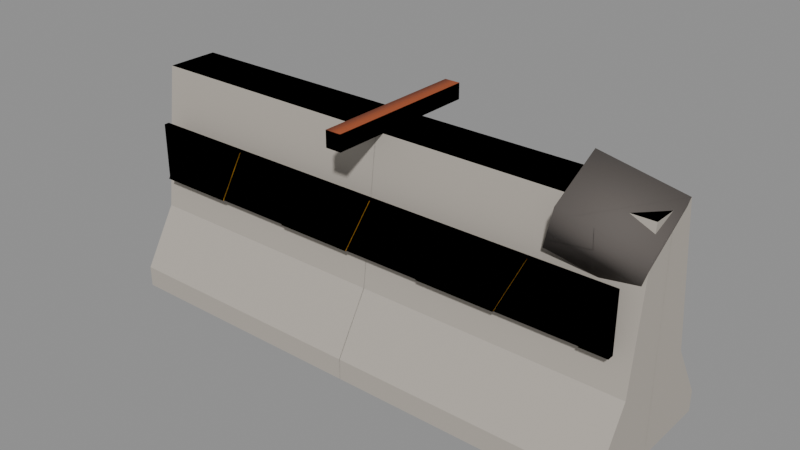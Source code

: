 # Source: city_barrier_jersey.blend  (saved by Blender 5.3.31; exported with 4.5.12 LTS)
import bpy
from mathutils import Matrix  # noqa: F401  (used for matrix-valued properties, if any)

bpy.ops.wm.read_factory_settings(use_empty=True)
scene = bpy.context.scene
scene.name = 'Scene'

# ---- collections
col_source = bpy.data.collections.new('Source'); scene.collection.children.link(col_source)
col_export = bpy.data.collections.new('Export'); scene.collection.children.link(col_export)

# ---- materials (node trees are filled in below, after node groups)
mat_cityconcretelight = bpy.data.materials.new('CityConcreteLight')
mat_cityconcretelight.diffuse_color = (0.4508, 0.4125, 0.3613, 1.0)
mat_cityhazarddark = bpy.data.materials.new('CityHazardDark')
mat_cityhazarddark.diffuse_color = (0.01938, 0.016, 0.02315, 1.0)
mat_cityhazard = bpy.data.materials.new('CityHazard')
mat_cityhazard.diffuse_color = (1.0, 0.5395, 0.0137, 1.0)
mat_cityconcretedark = bpy.data.materials.new('CityConcreteDark')
mat_cityconcretedark.diffuse_color = (0.1022, 0.08866, 0.08022, 1.0)
mat_cityrust = bpy.data.materials.new('CityRust')
mat_cityrust.diffuse_color = (0.3231, 0.06848, 0.01938, 1.0)

# ---- material node trees
mat_cityconcretelight.use_nodes = True; mat_cityconcretelight.node_tree.nodes.clear()
_N = mat_cityconcretelight.node_tree.nodes; _L = mat_cityconcretelight.node_tree.links
n0 = _N.new('ShaderNodeBsdfPrincipled'); n0.name = 'Principled BSDF'; n0.location = (-200, 100)
n0.inputs[0].default_value = (0.4508, 0.4125, 0.3613, 1.0)
n0.inputs[2].default_value = 0.8
n0.inputs[10].default_value = 0.005
n1 = _N.new('ShaderNodeOutputMaterial'); n1.name = 'Material Output'; n1.location = (200, 100)
_L.new(n0.outputs[0], n1.inputs[0])
n1.is_active_output = True
mat_cityhazarddark.use_nodes = True; mat_cityhazarddark.node_tree.nodes.clear()
_N = mat_cityhazarddark.node_tree.nodes; _L = mat_cityhazarddark.node_tree.links
n0 = _N.new('ShaderNodeBsdfPrincipled'); n0.name = 'Principled BSDF'; n0.location = (-200, 100)
n0.inputs[0].default_value = (0.01938, 0.016, 0.02315, 1.0)
n0.inputs[2].default_value = 0.6
n0.inputs[10].default_value = 0.005
n1 = _N.new('ShaderNodeOutputMaterial'); n1.name = 'Material Output'; n1.location = (200, 100)
_L.new(n0.outputs[0], n1.inputs[0])
n1.is_active_output = True
mat_cityhazard.use_nodes = True; mat_cityhazard.node_tree.nodes.clear()
_N = mat_cityhazard.node_tree.nodes; _L = mat_cityhazard.node_tree.links
n0 = _N.new('ShaderNodeBsdfPrincipled'); n0.name = 'Principled BSDF'; n0.location = (-200, 100)
n0.inputs[0].default_value = (1.0, 0.5395, 0.0137, 1.0)
n0.inputs[2].default_value = 0.6
n0.inputs[10].default_value = 0.005
n1 = _N.new('ShaderNodeOutputMaterial'); n1.name = 'Material Output'; n1.location = (200, 100)
_L.new(n0.outputs[0], n1.inputs[0])
n1.is_active_output = True
mat_cityconcretedark.use_nodes = True; mat_cityconcretedark.node_tree.nodes.clear()
_N = mat_cityconcretedark.node_tree.nodes; _L = mat_cityconcretedark.node_tree.links
n0 = _N.new('ShaderNodeBsdfPrincipled'); n0.name = 'Principled BSDF'; n0.location = (-200, 100)
n0.inputs[0].default_value = (0.1022, 0.08866, 0.08022, 1.0)
n0.inputs[2].default_value = 0.8
n0.inputs[10].default_value = 0.005
n1 = _N.new('ShaderNodeOutputMaterial'); n1.name = 'Material Output'; n1.location = (200, 100)
_L.new(n0.outputs[0], n1.inputs[0])
n1.is_active_output = True
mat_cityrust.use_nodes = True; mat_cityrust.node_tree.nodes.clear()
_N = mat_cityrust.node_tree.nodes; _L = mat_cityrust.node_tree.links
n0 = _N.new('ShaderNodeBsdfPrincipled'); n0.name = 'Principled BSDF'; n0.location = (-200, 100)
n0.inputs[0].default_value = (0.3231, 0.06848, 0.01938, 1.0)
n0.inputs[2].default_value = 0.8
n0.inputs[10].default_value = 0.005
n1 = _N.new('ShaderNodeOutputMaterial'); n1.name = 'Material Output'; n1.location = (200, 100)
_L.new(n0.outputs[0], n1.inputs[0])
n1.is_active_output = True

# ---- meshes
me_body = bpy.data.meshes.new('Body')
me_body.from_pydata([(-0.3, -1.0, 0.0), (0.3, -1.0, 0.0), (0.3, -1.0, 0.08), (0.17, -1.0, 0.3), (0.1, -1.0, 0.85), (-0.1, -1.0, 0.85), (-0.17, -1.0, 0.3), (-0.3, -1.0, 0.08), (-0.3, 1.0, 0.0), (0.3, 1.0, 0.0), (0.3, 1.0, 0.08), (0.17, 1.0, 0.3), (0.1, 1.0, 0.85), (-0.1, 1.0, 0.85), (-0.17, 1.0, 0.3), (-0.3, 1.0, 0.08)], [], [(0, 1, 2, 3, 4, 5, 6, 7), (15, 14, 13, 12, 11, 10, 9, 8), (0, 8, 9, 1), (1, 9, 10, 2), (2, 10, 11, 3), (3, 11, 12, 4), (4, 12, 13, 5), (5, 13, 14, 6), (6, 14, 15, 7), (7, 15, 8, 0)])
_k = set([(0, 1), (0, 7), (0, 8), (1, 2), (1, 9), (2, 3), (2, 10), (3, 4), (3, 11), (4, 5), (4, 12), (5, 6), (5, 13), (6, 7), (6, 14), (7, 15), (8, 9), (8, 15), (9, 10), (10, 11), (11, 12), (12, 13), (13, 14), (14, 15)])
me_body.attributes.new('sharp_edge', 'BOOLEAN', 'EDGE').data.foreach_set('value', [ (min(e.vertices), max(e.vertices)) in _k for e in me_body.edges])
me_body.materials.append(mat_cityconcretelight)
me_body.update()
me_haz_1back = bpy.data.meshes.new('Haz-1Back')
me_haz_1back.from_pydata([(-0.95, -0.01, -0.11), (-0.95, -0.01, 0.11), (-0.95, 0.01, -0.11), (-0.95, 0.01, 0.11), (0.95, -0.01, -0.11), (0.95, -0.01, 0.11), (0.95, 0.01, -0.11), (0.95, 0.01, 0.11)], [], [(0, 1, 3, 2), (2, 3, 7, 6), (6, 7, 5, 4), (4, 5, 1, 0), (2, 6, 4, 0), (7, 3, 1, 5)])
me_haz_1back.polygons.foreach_set('use_smooth', [True] * 6)
_k = set([(0, 1), (0, 2), (0, 4), (1, 3), (1, 5), (2, 3), (2, 6), (3, 7), (4, 5), (4, 6), (5, 7), (6, 7)])
me_haz_1back.attributes.new('sharp_edge', 'BOOLEAN', 'EDGE').data.foreach_set('value', [ (min(e.vertices), max(e.vertices)) in _k for e in me_haz_1back.edges])
me_haz_1back.materials.append(mat_cityhazarddark)
me_haz_1back.update()
me_haz_1s00 = bpy.data.meshes.new('Haz-1S00')
me_haz_1s00.from_pydata([(-0.95, -0.006, -0.11), (-0.65, -0.006, -0.11), (-0.54, -0.006, 0.11), (-0.84, -0.006, 0.11), (-0.95, 0.006, -0.11), (-0.65, 0.006, -0.11), (-0.54, 0.006, 0.11), (-0.84, 0.006, 0.11)], [], [(0, 1, 2, 3), (7, 6, 5, 4), (0, 4, 5, 1), (1, 5, 6, 2), (2, 6, 7, 3), (3, 7, 4, 0)])
_k = set([(0, 1), (0, 3), (0, 4), (1, 2), (1, 5), (2, 3), (2, 6), (3, 7), (4, 5), (4, 7), (5, 6), (6, 7)])
me_haz_1s00.attributes.new('sharp_edge', 'BOOLEAN', 'EDGE').data.foreach_set('value', [ (min(e.vertices), max(e.vertices)) in _k for e in me_haz_1s00.edges])
me_haz_1s00.materials.append(mat_cityhazard)
me_haz_1s00.update()
me_haz_1s02 = bpy.data.meshes.new('Haz-1S02')
me_haz_1s02.from_pydata([(-0.35, -0.006, -0.11), (-0.05, -0.006, -0.11), (0.06, -0.006, 0.11), (-0.24, -0.006, 0.11), (-0.35, 0.006, -0.11), (-0.05, 0.006, -0.11), (0.06, 0.006, 0.11), (-0.24, 0.006, 0.11)], [], [(0, 1, 2, 3), (7, 6, 5, 4), (0, 4, 5, 1), (1, 5, 6, 2), (2, 6, 7, 3), (3, 7, 4, 0)])
_k = set([(0, 1), (0, 3), (0, 4), (1, 2), (1, 5), (2, 3), (2, 6), (3, 7), (4, 5), (4, 7), (5, 6), (6, 7)])
me_haz_1s02.attributes.new('sharp_edge', 'BOOLEAN', 'EDGE').data.foreach_set('value', [ (min(e.vertices), max(e.vertices)) in _k for e in me_haz_1s02.edges])
me_haz_1s02.materials.append(mat_cityhazard)
me_haz_1s02.update()
me_haz_1s04 = bpy.data.meshes.new('Haz-1S04')
me_haz_1s04.from_pydata([(0.25, -0.006, -0.11), (0.55, -0.006, -0.11), (0.66, -0.006, 0.11), (0.36, -0.006, 0.11), (0.25, 0.006, -0.11), (0.55, 0.006, -0.11), (0.66, 0.006, 0.11), (0.36, 0.006, 0.11)], [], [(0, 1, 2, 3), (7, 6, 5, 4), (0, 4, 5, 1), (1, 5, 6, 2), (2, 6, 7, 3), (3, 7, 4, 0)])
_k = set([(0, 1), (0, 3), (0, 4), (1, 2), (1, 5), (2, 3), (2, 6), (3, 7), (4, 5), (4, 7), (5, 6), (6, 7)])
me_haz_1s04.attributes.new('sharp_edge', 'BOOLEAN', 'EDGE').data.foreach_set('value', [ (min(e.vertices), max(e.vertices)) in _k for e in me_haz_1s04.edges])
me_haz_1s04.materials.append(mat_cityhazard)
me_haz_1s04.update()
me_haz_1s06 = bpy.data.meshes.new('Haz-1S06')
me_haz_1s06.from_pydata([(0.85, -0.006, -0.11), (0.95, -0.006, -0.11), (0.95, -0.006, 0.11), (0.95, -0.006, 0.11), (0.85, 0.006, -0.11), (0.95, 0.006, -0.11), (0.95, 0.006, 0.11), (0.95, 0.006, 0.11)], [], [(0, 1, 2, 3), (7, 6, 5, 4), (0, 4, 5, 1), (1, 5, 6, 2), (2, 6, 7, 3), (3, 7, 4, 0)])
_k = set([(0, 1), (0, 3), (0, 4), (1, 2), (1, 5), (2, 3), (2, 6), (3, 7), (4, 5), (4, 7), (5, 6), (6, 7)])
me_haz_1s06.attributes.new('sharp_edge', 'BOOLEAN', 'EDGE').data.foreach_set('value', [ (min(e.vertices), max(e.vertices)) in _k for e in me_haz_1s06.edges])
me_haz_1s06.materials.append(mat_cityhazard)
me_haz_1s06.update()
me_haz1back = bpy.data.meshes.new('Haz1Back')
me_haz1back.from_pydata([(-0.95, -0.01, -0.11), (-0.95, -0.01, 0.11), (-0.95, 0.01, -0.11), (-0.95, 0.01, 0.11), (0.95, -0.01, -0.11), (0.95, -0.01, 0.11), (0.95, 0.01, -0.11), (0.95, 0.01, 0.11)], [], [(0, 1, 3, 2), (2, 3, 7, 6), (6, 7, 5, 4), (4, 5, 1, 0), (2, 6, 4, 0), (7, 3, 1, 5)])
me_haz1back.polygons.foreach_set('use_smooth', [True] * 6)
_k = set([(0, 1), (0, 2), (0, 4), (1, 3), (1, 5), (2, 3), (2, 6), (3, 7), (4, 5), (4, 6), (5, 7), (6, 7)])
me_haz1back.attributes.new('sharp_edge', 'BOOLEAN', 'EDGE').data.foreach_set('value', [ (min(e.vertices), max(e.vertices)) in _k for e in me_haz1back.edges])
me_haz1back.materials.append(mat_cityhazarddark)
me_haz1back.update()
me_haz1s00 = bpy.data.meshes.new('Haz1S00')
me_haz1s00.from_pydata([(-0.95, -0.006, -0.11), (-0.65, -0.006, -0.11), (-0.54, -0.006, 0.11), (-0.84, -0.006, 0.11), (-0.95, 0.006, -0.11), (-0.65, 0.006, -0.11), (-0.54, 0.006, 0.11), (-0.84, 0.006, 0.11)], [], [(0, 1, 2, 3), (7, 6, 5, 4), (0, 4, 5, 1), (1, 5, 6, 2), (2, 6, 7, 3), (3, 7, 4, 0)])
_k = set([(0, 1), (0, 3), (0, 4), (1, 2), (1, 5), (2, 3), (2, 6), (3, 7), (4, 5), (4, 7), (5, 6), (6, 7)])
me_haz1s00.attributes.new('sharp_edge', 'BOOLEAN', 'EDGE').data.foreach_set('value', [ (min(e.vertices), max(e.vertices)) in _k for e in me_haz1s00.edges])
me_haz1s00.materials.append(mat_cityhazard)
me_haz1s00.update()
me_haz1s02 = bpy.data.meshes.new('Haz1S02')
me_haz1s02.from_pydata([(-0.35, -0.006, -0.11), (-0.05, -0.006, -0.11), (0.06, -0.006, 0.11), (-0.24, -0.006, 0.11), (-0.35, 0.006, -0.11), (-0.05, 0.006, -0.11), (0.06, 0.006, 0.11), (-0.24, 0.006, 0.11)], [], [(0, 1, 2, 3), (7, 6, 5, 4), (0, 4, 5, 1), (1, 5, 6, 2), (2, 6, 7, 3), (3, 7, 4, 0)])
_k = set([(0, 1), (0, 3), (0, 4), (1, 2), (1, 5), (2, 3), (2, 6), (3, 7), (4, 5), (4, 7), (5, 6), (6, 7)])
me_haz1s02.attributes.new('sharp_edge', 'BOOLEAN', 'EDGE').data.foreach_set('value', [ (min(e.vertices), max(e.vertices)) in _k for e in me_haz1s02.edges])
me_haz1s02.materials.append(mat_cityhazard)
me_haz1s02.update()
me_haz1s04 = bpy.data.meshes.new('Haz1S04')
me_haz1s04.from_pydata([(0.25, -0.006, -0.11), (0.55, -0.006, -0.11), (0.66, -0.006, 0.11), (0.36, -0.006, 0.11), (0.25, 0.006, -0.11), (0.55, 0.006, -0.11), (0.66, 0.006, 0.11), (0.36, 0.006, 0.11)], [], [(0, 1, 2, 3), (7, 6, 5, 4), (0, 4, 5, 1), (1, 5, 6, 2), (2, 6, 7, 3), (3, 7, 4, 0)])
_k = set([(0, 1), (0, 3), (0, 4), (1, 2), (1, 5), (2, 3), (2, 6), (3, 7), (4, 5), (4, 7), (5, 6), (6, 7)])
me_haz1s04.attributes.new('sharp_edge', 'BOOLEAN', 'EDGE').data.foreach_set('value', [ (min(e.vertices), max(e.vertices)) in _k for e in me_haz1s04.edges])
me_haz1s04.materials.append(mat_cityhazard)
me_haz1s04.update()
me_haz1s06 = bpy.data.meshes.new('Haz1S06')
me_haz1s06.from_pydata([(0.85, -0.006, -0.11), (0.95, -0.006, -0.11), (0.95, -0.006, 0.11), (0.95, -0.006, 0.11), (0.85, 0.006, -0.11), (0.95, 0.006, -0.11), (0.95, 0.006, 0.11), (0.95, 0.006, 0.11)], [], [(0, 1, 2, 3), (7, 6, 5, 4), (0, 4, 5, 1), (1, 5, 6, 2), (2, 6, 7, 3), (3, 7, 4, 0)])
_k = set([(0, 1), (0, 3), (0, 4), (1, 2), (1, 5), (2, 3), (2, 6), (3, 7), (4, 5), (4, 7), (5, 6), (6, 7)])
me_haz1s06.attributes.new('sharp_edge', 'BOOLEAN', 'EDGE').data.foreach_set('value', [ (min(e.vertices), max(e.vertices)) in _k for e in me_haz1s06.edges])
me_haz1s06.materials.append(mat_cityhazard)
me_haz1s06.update()
me_chip = bpy.data.meshes.new('Chip')
me_chip.from_pydata([(-0.15, -0.125, -0.1), (-0.15, -0.125, 0.1), (-0.15, 0.125, -0.1), (-0.15, 0.125, 0.1), (0.15, -0.125, -0.1), (0.15, -0.125, 0.1), (0.15, 0.125, -0.1), (0.15, 0.125, 0.1)], [], [(0, 1, 3, 2), (2, 3, 7, 6), (6, 7, 5, 4), (4, 5, 1, 0), (2, 6, 4, 0), (7, 3, 1, 5)])
me_chip.polygons.foreach_set('use_smooth', [True] * 6)
me_chip.materials.append(mat_cityconcretedark)
me_chip.update()
me_lift = bpy.data.meshes.new('Lift')
me_lift.from_pydata([(-0.03, -0.3, -0.03), (-0.03, -0.3, 0.03), (-0.03, 0.3, -0.03), (-0.03, 0.3, 0.03), (0.03, -0.3, -0.03), (0.03, -0.3, 0.03), (0.03, 0.3, -0.03), (0.03, 0.3, 0.03)], [], [(0, 1, 3, 2), (2, 3, 7, 6), (6, 7, 5, 4), (4, 5, 1, 0), (2, 6, 4, 0), (7, 3, 1, 5)])
me_lift.polygons.foreach_set('use_smooth', [True] * 6)
me_lift.materials.append(mat_cityrust)
me_lift.update()
me_jersey = bpy.data.meshes.new('Jersey')
me_jersey.from_pydata([(1.0, -0.3, 0.0), (1.0, 0.3, 0.0), (1.0, 0.3, 0.08), (1.0, 0.17, 0.3), (1.0, 0.1, 0.85), (1.0, -0.1, 0.85), (1.0, -0.17, 0.3), (1.0, -0.3, 0.08), (-1.0, -0.3, 0.0), (-1.0, 0.3, 0.0), (-1.0, 0.3, 0.08), (-1.0, 0.17, 0.3), (-1.0, 0.1, 0.85), (-1.0, -0.1, 0.85), (-1.0, -0.17, 0.3), (-1.0, -0.3, 0.08), (-0.95, -0.2, 0.44), (-0.95, -0.2, 0.66), (-0.95, -0.18, 0.44), (-0.95, -0.18, 0.66), (0.95, -0.2, 0.44), (0.95, -0.2, 0.66), (0.95, -0.18, 0.44), (0.95, -0.18, 0.66), (-0.95, -0.205, 0.44), (-0.65, -0.205, 0.44), (-0.54, -0.205, 0.66), (-0.84, -0.205, 0.66), (-0.95, -0.193, 0.44), (-0.65, -0.193, 0.44), (-0.54, -0.193, 0.66), (-0.84, -0.193, 0.66), (-0.35, -0.205, 0.44), (-0.05, -0.205, 0.44), (0.06, -0.205, 0.66), (-0.24, -0.205, 0.66), (-0.35, -0.193, 0.44), (-0.05, -0.193, 0.44), (0.06, -0.193, 0.66), (-0.24, -0.193, 0.66), (0.25, -0.205, 0.44), (0.55, -0.205, 0.44), (0.66, -0.205, 0.66), (0.36, -0.205, 0.66), (0.25, -0.193, 0.44), (0.55, -0.193, 0.44), (0.66, -0.193, 0.66), (0.36, -0.193, 0.66), (0.85, -0.205, 0.44), (0.95, -0.205, 0.44), (0.95, -0.205, 0.66), (0.95, -0.205, 0.66), (0.85, -0.193, 0.44), (0.95, -0.193, 0.44), (0.95, -0.193, 0.66), (0.95, -0.193, 0.66), (0.95, 0.2, 0.44), (0.95, 0.2, 0.66), (0.95, 0.18, 0.44), (0.95, 0.18, 0.66), (-0.95, 0.2, 0.44), (-0.95, 0.2, 0.66), (-0.95, 0.18, 0.44), (-0.95, 0.18, 0.66), (0.95, 0.205, 0.44), (0.65, 0.205, 0.44), (0.54, 0.205, 0.66), (0.84, 0.205, 0.66), (0.95, 0.193, 0.44), (0.65, 0.193, 0.44), (0.54, 0.193, 0.66), (0.84, 0.193, 0.66), (0.35, 0.205, 0.44), (0.05, 0.205, 0.44), (-0.06, 0.205, 0.66), (0.24, 0.205, 0.66), (0.35, 0.193, 0.44), (0.05, 0.193, 0.44), (-0.06, 0.193, 0.66), (0.24, 0.193, 0.66), (-0.25, 0.205, 0.44), (-0.55, 0.205, 0.44), (-0.66, 0.205, 0.66), (-0.36, 0.205, 0.66), (-0.25, 0.193, 0.44), (-0.55, 0.193, 0.44), (-0.66, 0.193, 0.66), (-0.36, 0.193, 0.66), (-0.85, 0.205, 0.44), (-0.95, 0.205, 0.44), (-0.95, 0.205, 0.66), (-0.95, 0.205, 0.66), (-0.85, 0.193, 0.44), (-0.95, 0.193, 0.44), (-0.95, 0.193, 0.66), (-0.95, 0.193, 0.66), (0.6839, -0.1614, 0.6898), (0.7527, -0.2269, 0.8658), (0.6664, 0.06998, 0.7828), (0.7352, 0.004468, 0.9588), (0.9648, -0.1045, 0.6012), (1.034, -0.17, 0.7772), (0.9473, 0.1269, 0.6942), (1.016, 0.06141, 0.8702), (-0.03, -0.3, 0.85), (-0.03, -0.3, 0.91), (-0.03, 0.3, 0.85), (-0.03, 0.3, 0.91), (0.03, -0.3, 0.85), (0.03, -0.3, 0.91), (0.03, 0.3, 0.85), (0.03, 0.3, 0.91)], [], [(0, 1, 2, 3, 4, 5, 6, 7), (15, 14, 13, 12, 11, 10, 9, 8), (0, 8, 9, 1), (1, 9, 10, 2), (2, 10, 11, 3), (3, 11, 12, 4), (4, 12, 13, 5), (5, 13, 14, 6), (6, 14, 15, 7), (7, 15, 8, 0), (16, 17, 19, 18), (18, 19, 23, 22), (22, 23, 21, 20), (20, 21, 17, 16), (18, 22, 20, 16), (23, 19, 17, 21), (24, 25, 26, 27), (31, 30, 29, 28), (24, 28, 29, 25), (25, 29, 30, 26), (26, 30, 31, 27), (27, 31, 28, 24), (32, 33, 34, 35), (39, 38, 37, 36), (32, 36, 37, 33), (33, 37, 38, 34), (34, 38, 39, 35), (35, 39, 36, 32), (40, 41, 42, 43), (47, 46, 45, 44), (40, 44, 45, 41), (41, 45, 46, 42), (42, 46, 47, 43), (43, 47, 44, 40), (48, 49, 50, 51), (55, 54, 53, 52), (48, 52, 53, 49), (49, 53, 54, 50), (50, 54, 55, 51), (51, 55, 52, 48), (56, 57, 59, 58), (58, 59, 63, 62), (62, 63, 61, 60), (60, 61, 57, 56), (58, 62, 60, 56), (63, 59, 57, 61), (64, 65, 66, 67), (71, 70, 69, 68), (64, 68, 69, 65), (65, 69, 70, 66), (66, 70, 71, 67), (67, 71, 68, 64), (72, 73, 74, 75), (79, 78, 77, 76), (72, 76, 77, 73), (73, 77, 78, 74), (74, 78, 79, 75), (75, 79, 76, 72), (80, 81, 82, 83), (87, 86, 85, 84), (80, 84, 85, 81), (81, 85, 86, 82), (82, 86, 87, 83), (83, 87, 84, 80), (88, 89, 90, 91), (95, 94, 93, 92), (88, 92, 93, 89), (89, 93, 94, 90), (90, 94, 95, 91), (91, 95, 92, 88), (96, 97, 99, 98), (98, 99, 103, 102), (102, 103, 101, 100), (100, 101, 97, 96), (98, 102, 100, 96), (103, 99, 97, 101), (104, 105, 107, 106), (106, 107, 111, 110), (110, 111, 109, 108), (108, 109, 105, 104), (106, 110, 108, 104), (111, 107, 105, 109)])
me_jersey.polygons.foreach_set('use_smooth', [True] * 82)
me_jersey.polygons.foreach_set('material_index', [1, 1, 1, 1, 1, 1, 1, 1, 1, 1, 2, 2, 2, 2, 2, 2, 3, 3, 3, 3, 3, 3, 3, 3, 3, 3, 3, 3, 3, 3, 3, 3, 3, 3, 3, 3, 3, 3, 3, 3, 2, 2, 2, 2, 2, 2, 3, 3, 3, 3, 3, 3, 3, 3, 3, 3, 3, 3, 3, 3, 3, 3, 3, 3, 3, 3, 3, 3, 3, 3, 4, 4, 4, 4, 4, 4, 5, 5, 5, 5, 5, 5])
_k = set([(0, 1), (0, 7), (0, 8), (1, 2), (1, 9), (2, 3), (2, 10), (3, 4), (3, 11), (4, 5), (4, 12), (5, 6), (5, 13), (6, 7), (6, 14), (7, 15), (8, 9), (8, 15), (9, 10), (10, 11), (11, 12), (12, 13), (13, 14), (14, 15), (16, 17), (16, 18), (16, 20), (17, 19), (17, 21), (18, 19), (18, 22), (19, 23), (20, 21), (20, 22), (21, 23), (22, 23), (24, 25), (24, 27), (24, 28), (25, 26), (25, 29), (26, 27), (26, 30), (27, 31), (28, 29), (28, 31), (29, 30), (30, 31), (32, 33), (32, 35), (32, 36), (33, 34), (33, 37), (34, 35), (34, 38), (35, 39), (36, 37), (36, 39), (37, 38), (38, 39), (40, 41), (40, 43), (40, 44), (41, 42), (41, 45), (42, 43), (42, 46), (43, 47), (44, 45), (44, 47), (45, 46), (46, 47), (48, 49), (48, 51), (48, 52), (49, 50), (49, 53), (50, 51), (50, 54), (51, 55), (52, 53), (52, 55), (53, 54), (54, 55), (56, 57), (56, 58), (56, 60), (57, 59), (57, 61), (58, 59), (58, 62), (59, 63), (60, 61), (60, 62), (61, 63), (62, 63), (64, 65), (64, 67), (64, 68), (65, 66), (65, 69), (66, 67), (66, 70), (67, 71), (68, 69), (68, 71), (69, 70), (70, 71), (72, 73), (72, 75), (72, 76), (73, 74), (73, 77), (74, 75), (74, 78), (75, 79), (76, 77), (76, 79), (77, 78), (78, 79), (80, 81), (80, 83), (80, 84), (81, 82), (81, 85), (82, 83), (82, 86), (83, 87), (84, 85), (84, 87), (85, 86), (86, 87), (88, 89), (88, 91), (88, 92), (89, 90), (89, 93), (90, 91), (90, 94), (91, 95), (92, 93), (92, 95), (93, 94), (94, 95)])
me_jersey.attributes.new('sharp_edge', 'BOOLEAN', 'EDGE').data.foreach_set('value', [ (min(e.vertices), max(e.vertices)) in _k for e in me_jersey.edges])
me_jersey.materials.append(None)
me_jersey.materials.append(mat_cityconcretelight)
me_jersey.materials.append(mat_cityhazarddark)
me_jersey.materials.append(mat_cityhazard)
me_jersey.materials.append(mat_cityconcretedark)
me_jersey.materials.append(mat_cityrust)
me_jersey.update()
me_jersey.normals_split_custom_set([tuple(v) for v in zip(*[iter([1.0, -4.969e-08, 0.0, 1.0, -4.969e-08, 0.0, 1.0, -4.969e-08, 0.0, 1.0, -4.969e-08, 0.0, 1.0, -4.969e-08, 0.0, 1.0, -4.969e-08, 0.0, 1.0, -4.969e-08, 0.0, 1.0, -4.969e-08, 0.0, -1.0, 0.0, 0.0, -1.0, 0.0, 0.0, -1.0, 0.0, 0.0, -1.0, 0.0, 0.0, -1.0, 0.0, 0.0, -1.0, 0.0, 0.0, -1.0, 0.0, 0.0, -1.0, 0.0, 0.0, 0.0, 0.0, -1.0, 0.0, 0.0, -1.0, 0.0, 0.0, -1.0, 0.0, 0.0, -1.0, 8.941e-08, 1.0, 0.0, 8.941e-08, 1.0, 0.0, 8.941e-08, 1.0, 0.0, 8.941e-08, 1.0, 0.0, 6.925e-08, 0.8609, 0.5087, 6.925e-08, 0.8609, 0.5087, 6.925e-08, 0.8609, 0.5087, 6.925e-08, 0.8609, 0.5087, 7.391e-08, 0.992, 0.1263, 7.391e-08, 0.992, 0.1263, 7.391e-08, 0.992, 0.1263, 7.391e-08, 0.992, 0.1263, -1.863e-08, 0.0, 1.0, -1.863e-08, 0.0, 1.0, -1.863e-08, 0.0, 1.0, -1.863e-08, 0.0, 1.0, -7.391e-08, -0.992, 0.1263, -7.391e-08, -0.992, 0.1263, -7.391e-08, -0.992, 0.1263, -7.391e-08, -0.992, 0.1263, -7.041e-08, -0.8609, 0.5087, -7.041e-08, -0.8609, 0.5087, -7.041e-08, -0.8609, 0.5087, -7.041e-08, -0.8609, 0.5087, -8.941e-08, -1.0, 0.0, -8.941e-08, -1.0, 0.0, -8.941e-08, -1.0, 0.0, -8.941e-08, -1.0, 0.0, -1.0, 0.0, 0.0, -1.0, 0.0, 0.0, -1.0, 0.0, 0.0, -1.0, 0.0, 0.0, 0.0, 1.0, 0.0, 0.0, 1.0, 0.0, 0.0, 1.0, 0.0, 0.0, 1.0, 0.0, 1.0, 0.0, 0.0, 1.0, 0.0, 0.0, 1.0, 0.0, 0.0, 1.0, 0.0, 0.0, 0.0, -1.0, 0.0, 0.0, -1.0, 0.0, 0.0, -1.0, 0.0, 0.0, -1.0, 0.0, 0.0, 0.0, -1.0, 0.0, 0.0, -1.0, 0.0, 0.0, -1.0, 0.0, 0.0, -1.0, 0.0, 0.0, 1.0, 0.0, 0.0, 1.0, 0.0, 0.0, 1.0, 0.0, 0.0, 1.0, 0.0, -1.0, -5.644e-08, 0.0, -1.0, -5.644e-08, 0.0, -1.0, -5.644e-08, 0.0, -1.0, -5.644e-08, 0.0, 1.0, 0.0, 0.0, 1.0, 0.0, 0.0, 1.0, 0.0, 0.0, 1.0, 0.0, 0.0, 0.0, -1.0, 0.0, 0.0, -1.0, 0.0, 0.0, -1.0, 0.0, 0.0, -1.0, 0.8944, 0.0, -0.4472, 0.8944, 0.0, -0.4472, 0.8944, 0.0, -0.4472, 0.8944, 0.0, -0.4472, 0.0, 0.0, 1.0, 0.0, 0.0, 1.0, 0.0, 0.0, 1.0, 0.0, 0.0, 1.0, -0.8944, 0.0, 0.4472, -0.8944, 0.0, 0.4472, -0.8944, 0.0, 0.4472, -0.8944, 0.0, 0.4472, 0.0, -1.0, 5.644e-08, 0.0, -1.0, 5.644e-08, 0.0, -1.0, 5.644e-08, 0.0, -1.0, 5.644e-08, 0.0, 1.0, -5.644e-08, 0.0, 1.0, -5.644e-08, 0.0, 1.0, -5.644e-08, 0.0, 1.0, -5.644e-08, 0.0, 0.0, -1.0, 0.0, 0.0, -1.0, 0.0, 0.0, -1.0, 0.0, 0.0, -1.0, 0.8944, 0.0, -0.4472, 0.8944, 0.0, -0.4472, 0.8944, 0.0, -0.4472, 0.8944, 0.0, -0.4472, 0.0, 0.0, 1.0, 0.0, 0.0, 1.0, 0.0, 0.0, 1.0, 0.0, 0.0, 1.0, -0.8944, 0.0, 0.4472, -0.8944, 0.0, 0.4472, -0.8944, 0.0, 0.4472, -0.8944, 0.0, 0.4472, 0.0, -1.0, -5.644e-08, 0.0, -1.0, -5.644e-08, 0.0, -1.0, -5.644e-08, 0.0, -1.0, -5.644e-08, 0.0, 1.0, 0.0, 0.0, 1.0, 0.0, 0.0, 1.0, 0.0, 0.0, 1.0, 0.0, 0.0, 0.0, -1.0, 0.0, 0.0, -1.0, 0.0, 0.0, -1.0, 0.0, 0.0, -1.0, 0.8944, 0.0, -0.4472, 0.8944, 0.0, -0.4472, 0.8944, 0.0, -0.4472, 0.8944, 0.0, -0.4472, 0.0, 0.0, 1.0, 0.0, 0.0, 1.0, 0.0, 0.0, 1.0, 0.0, 0.0, 1.0, -0.8944, 0.0, 0.4472, -0.8944, 0.0, 0.4472, -0.8944, 0.0, 0.4472, -0.8944, 0.0, 0.4472, 0.0, -1.0, 0.0, 0.0, -1.0, 0.0, 0.0, -1.0, 0.0, 0.0, -1.0, 0.0, 0.0, 1.0, 0.0, 0.0, 1.0, 0.0, 0.0, 1.0, 0.0, 0.0, 1.0, 0.0, 0.0, 0.0, -1.0, 0.0, 0.0, -1.0, 0.0, 0.0, -1.0, 0.0, 0.0, -1.0, 1.0, 0.0, 0.0, 1.0, 0.0, 0.0, 1.0, 0.0, 0.0, 1.0, 0.0, 0.0, 0.0, 0.0, 1.0, 0.0, 0.0, 1.0, 0.0, 0.0, 1.0, 0.0, 0.0, 1.0, -0.9104, 0.0, 0.4138, -0.9104, 0.0, 0.4138, -0.9104, 0.0, 0.4138, -0.9104, 0.0, 0.4138, 1.0, 0.0, 0.0, 1.0, 0.0, 0.0, 1.0, 0.0, 0.0, 1.0, 0.0, 0.0, -1.49e-07, -1.0, 0.0, -1.49e-07, -1.0, 0.0, -1.49e-07, -1.0, 0.0, -1.49e-07, -1.0, 0.0, -1.0, 0.0, 0.0, -1.0, 0.0, 0.0, -1.0, 0.0, 0.0, -1.0, 0.0, 0.0, 1.49e-07, 1.0, 0.0, 1.49e-07, 1.0, 0.0, 1.49e-07, 1.0, 0.0, 1.49e-07, 1.0, 0.0, -5.882e-09, 0.0, -1.0, -5.882e-09, 0.0, -1.0, -5.882e-09, 0.0, -1.0, -5.882e-09, 0.0, -1.0, 8.823e-09, 0.0, 1.0, 8.823e-09, 0.0, 1.0, 8.823e-09, 0.0, 1.0, 8.823e-09, 0.0, 1.0, 1.49e-07, 1.0, 1.129e-07, 1.49e-07, 1.0, 1.129e-07, 1.49e-07, 1.0, 1.129e-07, 1.49e-07, 1.0, 1.129e-07, -1.49e-07, -1.0, 5.644e-08, -1.49e-07, -1.0, 5.644e-08, -1.49e-07, -1.0, 5.644e-08, -1.49e-07, -1.0, 5.644e-08, 0.0, 0.0, -1.0, 0.0, 0.0, -1.0, 0.0, 0.0, -1.0, 0.0, 0.0, -1.0, -0.8944, 0.0, -0.4472, -0.8944, 0.0, -0.4472, -0.8944, 0.0, -0.4472, -0.8944, 0.0, -0.4472, 0.0, 0.0, 1.0, 0.0, 0.0, 1.0, 0.0, 0.0, 1.0, 0.0, 0.0, 1.0, 0.8944, 0.0, 0.4472, 0.8944, 0.0, 0.4472, 0.8944, 0.0, 0.4472, 0.8944, 0.0, 0.4472, 1.49e-07, 1.0, 1.129e-07, 1.49e-07, 1.0, 1.129e-07, 1.49e-07, 1.0, 1.129e-07, 1.49e-07, 1.0, 1.129e-07, -1.49e-07, -1.0, 5.644e-08, -1.49e-07, -1.0, 5.644e-08, -1.49e-07, -1.0, 5.644e-08, -1.49e-07, -1.0, 5.644e-08, 0.0, 0.0, -1.0, 0.0, 0.0, -1.0, 0.0, 0.0, -1.0, 0.0, 0.0, -1.0, -0.8944, 0.0, -0.4472, -0.8944, 0.0, -0.4472, -0.8944, 0.0, -0.4472, -0.8944, 0.0, -0.4472, 0.0, 0.0, 1.0, 0.0, 0.0, 1.0, 0.0, 0.0, 1.0, 0.0, 0.0, 1.0, 0.8944, 0.0, 0.4472, 0.8944, 0.0, 0.4472, 0.8944, 0.0, 0.4472, 0.8944, 0.0, 0.4472, 1.49e-07, 1.0, 1.693e-07, 1.49e-07, 1.0, 1.693e-07, 1.49e-07, 1.0, 1.693e-07, 1.49e-07, 1.0, 1.693e-07, -1.738e-07, -1.0, 1.693e-07, -1.738e-07, -1.0, 1.693e-07, -1.738e-07, -1.0, 1.693e-07, -1.738e-07, -1.0, 1.693e-07, 0.0, 0.0, -1.0, 0.0, 0.0, -1.0, 0.0, 0.0, -1.0, 0.0, 0.0, -1.0, -0.8944, 0.0, -0.4472, -0.8944, 0.0, -0.4472, -0.8944, 0.0, -0.4472, -0.8944, 0.0, -0.4472, 0.0, 0.0, 1.0, 0.0, 0.0, 1.0, 0.0, 0.0, 1.0, 0.0, 0.0, 1.0, 0.8944, 0.0, 0.4472, 0.8944, 0.0, 0.4472, 0.8944, 0.0, 0.4472, 0.8944, 0.0, 0.4472, 1.49e-07, 1.0, 0.0, 1.49e-07, 1.0, 0.0, 1.49e-07, 1.0, 0.0, 1.49e-07, 1.0, 0.0, -1.49e-07, -1.0, 0.0, -1.49e-07, -1.0, 0.0, -1.49e-07, -1.0, 0.0, -1.49e-07, -1.0, 0.0, 0.0, 0.0, -1.0, 0.0, 0.0, -1.0, 0.0, 0.0, -1.0, 0.0, 0.0, -1.0, -1.0, 0.0, 0.0, -1.0, 0.0, 0.0, -1.0, 0.0, 0.0, -1.0, 0.0, 0.0, 0.0, 0.0, 1.0, 0.0, 0.0, 1.0, 0.0, 0.0, 1.0, 0.0, 0.0, 1.0, 0.9104, 0.0, 0.4138, 0.9104, 0.0, 0.4138, 0.9104, 0.0, 0.4138, 0.9104, 0.0, 0.4138, -0.6318, -0.3736, -0.6791, -0.1551, -0.8274, 0.5398, -0.2329, 0.1983, 0.9521, -0.7096, 0.6521, -0.2669, -0.7096, 0.6521, -0.2669, -0.2329, 0.1983, 0.9521, 0.6318, 0.3736, 0.6791, 0.1551, 0.8274, -0.5398, 0.1551, 0.8274, -0.5398, 0.6318, 0.3736, 0.6791, 0.7096, -0.6521, 0.2669, 0.2329, -0.1983, -0.9521, 0.2329, -0.1983, -0.9521, 0.7096, -0.6521, 0.2669, -0.1551, -0.8274, 0.5398, -0.6318, -0.3736, -0.6791, -0.7096, 0.6521, -0.2669, 0.1551, 0.8274, -0.5398, 0.2329, -0.1983, -0.9521, -0.6318, -0.3736, -0.6791, 0.6318, 0.3736, 0.6791, -0.2329, 0.1983, 0.9521, -0.1551, -0.8274, 0.5398, 0.7096, -0.6521, 0.2669, -0.7054, -0.07051, -0.7053, -0.7053, -0.07051, 0.7053, -0.7054, 0.07051, 0.7053, -0.7053, 0.07051, -0.7053, -0.7053, 0.07051, -0.7053, -0.7054, 0.07051, 0.7053, 0.7054, 0.07051, 0.7053, 0.7053, 0.07051, -0.7054, 0.7053, 0.07051, -0.7054, 0.7054, 0.07051, 0.7053, 0.7054, -0.07051, 0.7053, 0.7053, -0.07051, -0.7053, 0.7053, -0.07051, -0.7053, 0.7054, -0.07051, 0.7053, -0.7053, -0.07051, 0.7053, -0.7054, -0.07051, -0.7053, -0.7053, 0.07051, -0.7053, 0.7053, 0.07051, -0.7054, 0.7053, -0.07051, -0.7053, -0.7054, -0.07051, -0.7053, 0.7054, 0.07051, 0.7053, -0.7054, 0.07051, 0.7053, -0.7053, -0.07051, 0.7053, 0.7054, -0.07051, 0.7053])] * 3)])

# ---- objects
ob_body = bpy.data.objects.new('Body', me_body)
ob_haz_1back = bpy.data.objects.new('Haz-1Back', me_haz_1back)
ob_haz_1s00 = bpy.data.objects.new('Haz-1S00', me_haz_1s00)
ob_haz_1s02 = bpy.data.objects.new('Haz-1S02', me_haz_1s02)
ob_haz_1s04 = bpy.data.objects.new('Haz-1S04', me_haz_1s04)
ob_haz_1s06 = bpy.data.objects.new('Haz-1S06', me_haz_1s06)
ob_haz1back = bpy.data.objects.new('Haz1Back', me_haz1back)
ob_haz1s00 = bpy.data.objects.new('Haz1S00', me_haz1s00)
ob_haz1s02 = bpy.data.objects.new('Haz1S02', me_haz1s02)
ob_haz1s04 = bpy.data.objects.new('Haz1S04', me_haz1s04)
ob_haz1s06 = bpy.data.objects.new('Haz1S06', me_haz1s06)
ob_chip = bpy.data.objects.new('Chip', me_chip)
ob_lift = bpy.data.objects.new('Lift', me_lift)
ob_jersey = bpy.data.objects.new('Jersey', me_jersey)

# ---- transforms, parenting, visibility, modifiers, constraints
ob_body.location = (0.0, 0.0, 0.0)
ob_body.rotation_euler = (0.0, 0.0, 1.571)
ob_haz_1back.location = (0.0, -0.19, 0.55)
_m = ob_haz_1back.modifiers.new('WeightedNormal', 'WEIGHTED_NORMAL')
_m.keep_sharp = True
ob_haz_1s00.location = (0.0, -0.199, 0.55)
ob_haz_1s02.location = (0.0, -0.199, 0.55)
ob_haz_1s04.location = (0.0, -0.199, 0.55)
ob_haz_1s06.location = (0.0, -0.199, 0.55)
ob_haz1back.location = (0.0, 0.19, 0.55)
ob_haz1back.rotation_euler = (0.0, -0.0, 3.142)
_m = ob_haz1back.modifiers.new('WeightedNormal', 'WEIGHTED_NORMAL')
_m.keep_sharp = True
ob_haz1s00.location = (7.868e-10, 0.199, 0.55)
ob_haz1s00.rotation_euler = (0.0, -0.0, 3.142)
ob_haz1s02.location = (7.868e-10, 0.199, 0.55)
ob_haz1s02.rotation_euler = (0.0, -0.0, 3.142)
ob_haz1s04.location = (7.868e-10, 0.199, 0.55)
ob_haz1s04.rotation_euler = (0.0, -0.0, 3.142)
ob_haz1s06.location = (7.868e-10, 0.199, 0.55)
ob_haz1s06.rotation_euler = (0.0, -0.0, 3.142)
ob_chip.location = (0.85, -0.05, 0.78)
ob_chip.rotation_euler = (0.4, 0.3, 0.2)
_m = ob_chip.modifiers.new('WeightedNormal', 'WEIGHTED_NORMAL')
_m.keep_sharp = True
ob_lift.location = (0.0, 0.0, 0.88)
_m = ob_lift.modifiers.new('WeightedNormal', 'WEIGHTED_NORMAL')
_m.keep_sharp = True
ob_jersey.location = (0.0, 0.0, 0.0)

# ---- collection membership
col_source.objects.link(ob_body)
col_source.objects.link(ob_haz_1back)
col_source.objects.link(ob_haz_1s00)
col_source.objects.link(ob_haz_1s02)
col_source.objects.link(ob_haz_1s04)
col_source.objects.link(ob_haz_1s06)
col_source.objects.link(ob_haz1back)
col_source.objects.link(ob_haz1s00)
col_source.objects.link(ob_haz1s02)
col_source.objects.link(ob_haz1s04)
col_source.objects.link(ob_haz1s06)
col_source.objects.link(ob_chip)
col_source.objects.link(ob_lift)
col_export.objects.link(ob_jersey)

# ---- scene / render settings (as saved in the file)
scene.frame_start = 1; scene.frame_end = 250; scene.frame_set(1)
scene.render.engine = 'BLENDER_EEVEE_NEXT'
scene.render.bake_bias = 0.0
scene.render.bake_samples = 0
scene.render.compositor_device = 'GPU'
scene.eevee.use_volume_custom_range = False
scene.eevee.fast_gi_thickness_near = 0.1
scene.eevee.fast_gi_thickness_far = 0.0
scene.eevee.ray_tracing_options.screen_trace_thickness = 0.1
bpy.context.view_layer.update()

# ---- added for rendering (the .blend has no active camera and no usable light): camera, sun + grey world if the file has none
cam_auto = bpy.data.cameras.new('AutoCamera')
cam_auto.lens = 50.0
cam_auto.sensor_width = 36.0
cam_auto.clip_end = 1000.0
ob_auto_camera = bpy.data.objects.new('AutoCamera', cam_auto)
scene.collection.objects.link(ob_auto_camera)
ob_auto_camera.location = (2.16983, -2.58362, 2.20182)
ob_auto_camera.rotation_euler = (1.09748, -7.21219e-08, 0.694738)
scene.camera = ob_auto_camera
light_auto_sun = bpy.data.lights.new('AutoSun', 'SUN')
light_auto_sun.energy = 3.0
light_auto_sun.angle = 0.0523599
ob_auto_sun = bpy.data.objects.new('AutoSun', light_auto_sun)
scene.collection.objects.link(ob_auto_sun)
ob_auto_sun.rotation_euler = (0.872665, 0.174533, 0.523599)
if scene.world is None:
    world_auto = bpy.data.worlds.new('AutoWorld')
    world_auto.color = (0.3, 0.3, 0.3)
    scene.world = world_auto
bpy.context.view_layer.update()
